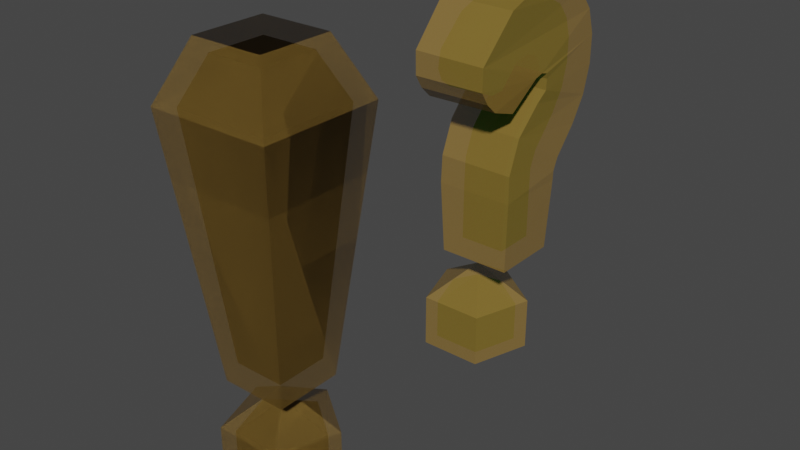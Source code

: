 # Source: quest_marker.blend  (saved by Blender 3.6.13; exported with 4.5.12 LTS)
import bpy
from mathutils import Matrix  # noqa: F401  (used for matrix-valued properties, if any)

bpy.ops.wm.read_factory_settings(use_empty=True)
scene = bpy.context.scene
scene.name = 'Scene'

# ---- collections
col_collection = bpy.data.collections.new('Collection'); scene.collection.children.link(col_collection)

# ---- materials (node trees are filled in below, after node groups)
mat_easycolor = bpy.data.materials.new('EasyColor')
mat_easycolor.use_transparent_shadow = False
mat_material_001 = bpy.data.materials.new('Material.001')
mat_material_001.surface_render_method = 'BLENDED'
mat_material_001.blend_method = 'BLEND'
mat_material_001.use_transparent_shadow = False
mat_material_002 = bpy.data.materials.new('Material.002')
mat_material_002.surface_render_method = 'BLENDED'
mat_material_002.blend_method = 'BLEND'
mat_material_002.use_transparent_shadow = False
mat_normalcolor = bpy.data.materials.new('NormalColor')
mat_normalcolor.alpha_threshold = 0.0
mat_normalcolor.use_transparent_shadow = False
mat_normalcolor.line_color = (0.0, 0.0, 0.0, 1.0)
mat_material_005 = bpy.data.materials.new('Material.005')
mat_material_005.surface_render_method = 'BLENDED'
mat_material_005.blend_method = 'BLEND'
mat_material_005.use_transparent_shadow = False
mat_hardcolor = bpy.data.materials.new('HardColor')
mat_hardcolor.use_transparent_shadow = False
mat_material_006 = bpy.data.materials.new('Material.006')
mat_material_006.surface_render_method = 'BLENDED'
mat_material_006.blend_method = 'BLEND'
mat_material_006.use_transparent_shadow = False
mat_impossiblecolor = bpy.data.materials.new('ImpossibleColor')
mat_impossiblecolor.use_transparent_shadow = False
mat_material_007 = bpy.data.materials.new('Material.007')
mat_material_007.surface_render_method = 'BLENDED'
mat_material_007.blend_method = 'BLEND'
mat_material_007.use_transparent_shadow = False

# ---- material node trees
mat_easycolor.use_nodes = True; mat_easycolor.node_tree.nodes.clear()
_N = mat_easycolor.node_tree.nodes; _L = mat_easycolor.node_tree.links
n0 = _N.new('ShaderNodeBsdfPrincipled'); n0.name = 'Principled BSDF'; n0.location = (10, 300)
n0.distribution = 'GGX'
n0.subsurface_method = 'RANDOM_WALK_SKIN'
n0.inputs[0].default_value = (0.02005, 0.8, 0.0, 1.0)
n0.inputs[2].default_value = 0.4
n0.inputs[3].default_value = 1.45
n0.inputs[27].default_value = (0.0, 0.0, 0.0, 1.0)
n0.inputs[28].default_value = 1.0
n1 = _N.new('ShaderNodeOutputMaterial'); n1.name = 'Material Output'; n1.location = (300, 300)
_L.new(n0.outputs[0], n1.inputs[0])
n1.is_active_output = True
mat_material_001.use_nodes = True; mat_material_001.node_tree.nodes.clear()
_N = mat_material_001.node_tree.nodes; _L = mat_material_001.node_tree.links
n0 = _N.new('ShaderNodeBsdfPrincipled'); n0.name = 'Principled BSDF'; n0.location = (10, 300)
n0.distribution = 'GGX'
n0.subsurface_method = 'RANDOM_WALK_SKIN'
n0.inputs[0].default_value = (0.4072, 0.2462, 0.05127, 1.0)
n0.inputs[3].default_value = 1.45
n0.inputs[4].default_value = 0.5
n0.inputs[27].default_value = (0.0, 0.0, 0.0, 1.0)
n0.inputs[28].default_value = 1.0
n1 = _N.new('ShaderNodeOutputMaterial'); n1.name = 'Material Output'; n1.location = (300, 300)
_L.new(n0.outputs[0], n1.inputs[0])
n1.is_active_output = True
mat_material_002.use_nodes = True; mat_material_002.node_tree.nodes.clear()
_N = mat_material_002.node_tree.nodes; _L = mat_material_002.node_tree.links
n0 = _N.new('ShaderNodeBsdfPrincipled'); n0.name = 'Principled BSDF'; n0.location = (10, 300)
n0.distribution = 'GGX'
n0.subsurface_method = 'RANDOM_WALK_SKIN'
n0.inputs[0].default_value = (0.4072, 0.2462, 0.05127, 1.0)
n0.inputs[3].default_value = 1.45
n0.inputs[4].default_value = 0.5
n0.inputs[27].default_value = (0.0, 0.0, 0.0, 1.0)
n0.inputs[28].default_value = 1.0
n1 = _N.new('ShaderNodeOutputMaterial'); n1.name = 'Material Output'; n1.location = (300, 300)
_L.new(n0.outputs[0], n1.inputs[0])
n1.is_active_output = True
mat_normalcolor.use_nodes = True; mat_normalcolor.node_tree.nodes.clear()
_N = mat_normalcolor.node_tree.nodes; _L = mat_normalcolor.node_tree.links
n0 = _N.new('ShaderNodeOutputMaterial'); n0.name = 'Material Output'; n0.location = (300, 300)
n1 = _N.new('ShaderNodeBsdfPrincipled'); n1.name = 'Principled BSDF'; n1.location = (10, 300)
n1.distribution = 'GGX'
n1.subsurface_method = 'RANDOM_WALK_SKIN'
n1.inputs[0].default_value = (1.0, 1.0, 0.04667, 1.0)
n1.inputs[2].default_value = 0.4
n1.inputs[3].default_value = 1.45
n1.inputs[27].default_value = (0.0, 0.0, 0.0, 1.0)
n1.inputs[28].default_value = 1.0
_L.new(n1.outputs[0], n0.inputs[0])
n0.is_active_output = True
mat_material_005.use_nodes = True; mat_material_005.node_tree.nodes.clear()
_N = mat_material_005.node_tree.nodes; _L = mat_material_005.node_tree.links
n0 = _N.new('ShaderNodeBsdfPrincipled'); n0.name = 'Principled BSDF'; n0.location = (10, 300)
n0.distribution = 'GGX'
n0.subsurface_method = 'RANDOM_WALK_SKIN'
n0.inputs[0].default_value = (0.4072, 0.2462, 0.05127, 1.0)
n0.inputs[3].default_value = 1.45
n0.inputs[4].default_value = 0.5
n0.inputs[27].default_value = (0.0, 0.0, 0.0, 1.0)
n0.inputs[28].default_value = 1.0
n1 = _N.new('ShaderNodeOutputMaterial'); n1.name = 'Material Output'; n1.location = (300, 300)
_L.new(n0.outputs[0], n1.inputs[0])
n1.is_active_output = True
mat_hardcolor.use_nodes = True; mat_hardcolor.node_tree.nodes.clear()
_N = mat_hardcolor.node_tree.nodes; _L = mat_hardcolor.node_tree.links
n0 = _N.new('ShaderNodeBsdfPrincipled'); n0.name = 'Principled BSDF'; n0.location = (10, 300)
n0.distribution = 'GGX'
n0.subsurface_method = 'RANDOM_WALK_SKIN'
n0.inputs[0].default_value = (1.0, 0.0, 0.015, 1.0)
n0.inputs[2].default_value = 0.4
n0.inputs[3].default_value = 1.45
n0.inputs[27].default_value = (0.0, 0.0, 0.0, 1.0)
n0.inputs[28].default_value = 1.0
n1 = _N.new('ShaderNodeOutputMaterial'); n1.name = 'Material Output'; n1.location = (300, 300)
_L.new(n0.outputs[0], n1.inputs[0])
n1.is_active_output = True
mat_material_006.use_nodes = True; mat_material_006.node_tree.nodes.clear()
_N = mat_material_006.node_tree.nodes; _L = mat_material_006.node_tree.links
n0 = _N.new('ShaderNodeBsdfPrincipled'); n0.name = 'Principled BSDF'; n0.location = (10, 300)
n0.distribution = 'GGX'
n0.subsurface_method = 'RANDOM_WALK_SKIN'
n0.inputs[0].default_value = (0.4072, 0.2462, 0.05127, 1.0)
n0.inputs[3].default_value = 1.45
n0.inputs[4].default_value = 0.5
n0.inputs[27].default_value = (0.0, 0.0, 0.0, 1.0)
n0.inputs[28].default_value = 1.0
n1 = _N.new('ShaderNodeOutputMaterial'); n1.name = 'Material Output'; n1.location = (300, 300)
_L.new(n0.outputs[0], n1.inputs[0])
n1.is_active_output = True
mat_impossiblecolor.use_nodes = True; mat_impossiblecolor.node_tree.nodes.clear()
_N = mat_impossiblecolor.node_tree.nodes; _L = mat_impossiblecolor.node_tree.links
n0 = _N.new('ShaderNodeBsdfPrincipled'); n0.name = 'Principled BSDF'; n0.location = (10, 300)
n0.distribution = 'GGX'
n0.subsurface_method = 'RANDOM_WALK_SKIN'
n0.inputs[0].default_value = (0.0, 0.0, 0.0, 1.0)
n0.inputs[2].default_value = 0.4
n0.inputs[3].default_value = 1.45
n0.inputs[27].default_value = (0.0, 0.0, 0.0, 1.0)
n0.inputs[28].default_value = 1.0
n1 = _N.new('ShaderNodeOutputMaterial'); n1.name = 'Material Output'; n1.location = (300, 300)
_L.new(n0.outputs[0], n1.inputs[0])
n1.is_active_output = True
mat_material_007.use_nodes = True; mat_material_007.node_tree.nodes.clear()
_N = mat_material_007.node_tree.nodes; _L = mat_material_007.node_tree.links
n0 = _N.new('ShaderNodeBsdfPrincipled'); n0.name = 'Principled BSDF'; n0.location = (10, 300)
n0.distribution = 'GGX'
n0.subsurface_method = 'RANDOM_WALK_SKIN'
n0.inputs[0].default_value = (0.4072, 0.2462, 0.05127, 1.0)
n0.inputs[3].default_value = 1.45
n0.inputs[4].default_value = 0.5
n0.inputs[27].default_value = (0.0, 0.0, 0.0, 1.0)
n0.inputs[28].default_value = 1.0
n1 = _N.new('ShaderNodeOutputMaterial'); n1.name = 'Material Output'; n1.location = (300, 300)
_L.new(n0.outputs[0], n1.inputs[0])
n1.is_active_output = True

# ---- world
world_world = bpy.data.worlds.new('World'); scene.world = world_world
world_world.use_nodes = True; world_world.node_tree.nodes.clear()
_N = world_world.node_tree.nodes; _L = world_world.node_tree.links
n0 = _N.new('ShaderNodeOutputWorld'); n0.name = 'World Output'; n0.location = (300, 300)
n1 = _N.new('ShaderNodeBackground'); n1.name = 'Background'; n1.location = (10, 300)
n1.inputs[0].default_value = (0.05088, 0.05088, 0.05088, 1.0)
_L.new(n1.outputs[0], n0.inputs[0])
n0.is_active_output = True
world_world.color = (0.05088, 0.05088, 0.05088)
world_world.use_sun_shadow = False
world_world.sun_shadow_jitter_overblur = 0.0

# ---- meshes
me_quest_easy = bpy.data.meshes.new('quest_easy')
me_quest_easy.from_pydata([(4.902e-07, 1.703e-07, -1.0), (-0.001112, 0.8944, -0.4472), (0.8503, 0.2774, -0.4472), (0.5266, -0.723, -0.4472), (-0.5248, -0.7242, -0.4472), (-0.851, 0.2753, -0.4472), (0.8506, 0.2764, 0.4472), (0.5257, -0.7236, 0.4472), (-0.5257, -0.7236, 0.4472), (-0.8506, 0.2764, 0.4472), (-5.96e-08, 0.8944, 0.4472), (4.967e-09, 4.967e-09, 1.0), (-0.5375, -0.5375, 1.849), (-0.5375, 0.5375, 1.849), (0.5375, -0.5375, 1.849), (0.5375, 0.5375, 1.849), (-0.5861, -0.5861, 7.623), (-0.9902, -0.9902, 6.731), (-0.5861, 0.5861, 7.623), (-0.9902, 0.9902, 6.731), (0.5861, -0.5861, 7.623), (0.9902, -0.9902, 6.731), (0.5861, 0.5861, 7.623), (0.9902, 0.9902, 6.731), (6.375e-07, 2.239e-07, -1.298), (-0.001443, 1.161, -0.5804), (1.103, 0.3601, -0.5804), (0.6834, -0.9382, -0.5804), (-0.6811, -0.9399, -0.5804), (-1.104, 0.3573, -0.5804), (1.104, 0.3587, 0.5804), (0.6822, -0.939, 0.5804), (-0.6822, -0.939, 0.5804), (-1.104, 0.3587, 0.5804), (-7.6e-08, 1.161, 0.5804), (7.802e-09, 9.28e-09, 1.298), (-0.6921, -0.6921, 1.483), (-0.6921, 0.6921, 1.483), (0.6921, -0.6921, 1.483), (0.6921, 0.6921, 1.483), (-0.7546, -0.7546, 7.908), (-1.275, -1.275, 6.76), (-0.7546, 0.7546, 7.908), (-1.275, 1.275, 6.76), (0.7546, -0.7546, 7.908), (1.275, -1.275, 6.76), (0.7546, 0.7546, 7.908), (1.275, 1.275, 6.76)], [], [(0, 1, 2), (1, 0, 5), (0, 2, 3), (0, 3, 4), (0, 4, 5), (1, 5, 10), (2, 1, 6), (3, 2, 7), (4, 3, 8), (5, 4, 9), (1, 10, 6), (2, 6, 7), (3, 7, 8), (4, 8, 9), (5, 9, 10), (6, 10, 11), (7, 6, 11), (8, 7, 11), (9, 8, 11), (10, 9, 11), (22, 18, 16, 20), (15, 23, 21, 14), (12, 17, 19, 13), (13, 15, 14, 12), (13, 19, 23, 15), (16, 18, 19, 17), (18, 22, 23, 19), (22, 20, 21, 23), (20, 16, 17, 21), (14, 21, 17, 12), (24, 26, 25), (25, 29, 24), (24, 27, 26), (24, 28, 27), (24, 29, 28), (25, 34, 29), (26, 30, 25), (27, 31, 26), (28, 32, 27), (29, 33, 28), (25, 30, 34), (26, 31, 30), (27, 32, 31), (28, 33, 32), (29, 34, 33), (30, 35, 34), (31, 35, 30), (32, 35, 31), (33, 35, 32), (34, 35, 33), (46, 44, 40, 42), (39, 38, 45, 47), (36, 37, 43, 41), (37, 36, 38, 39), (37, 39, 47, 43), (40, 41, 43, 42), (42, 43, 47, 46), (46, 47, 45, 44), (44, 45, 41, 40), (38, 36, 41, 45)])
me_quest_easy.polygons.foreach_set('material_index', [0, 0, 0, 0, 0, 0, 0, 0, 0, 0, 0, 0, 0, 0, 0, 0, 0, 0, 0, 0, 0, 0, 0, 0, 0, 0, 0, 0, 0, 0, 1, 1, 1, 1, 1, 1, 1, 1, 1, 1, 1, 1, 1, 1, 1, 1, 1, 1, 1, 1, 1, 1, 1, 1, 1, 1, 1, 1, 1, 1])
_uv = me_quest_easy.uv_layers.new(name='UVMap')
_uv.uv.foreach_set('vector', [0.1818, 0.0, 0.2727, 0.1575, 0.09091, 0.1575, 0.2727, 0.1575, 0.3636, 0.0, 0.4545, 0.1575, 0.9091, 0.0, 1.0, 0.1575, 0.8182, 0.1575, 0.7273, 0.0, 0.8182, 0.1575, 0.6364, 0.1575, 0.5455, 0.0, 0.6364, 0.1575, 0.4545, 0.1575, 0.2727, 0.1575, 0.4545, 0.1575, 0.3636, 0.3149, 0.09091, 0.1575, 0.2727, 0.1575, 0.1818, 0.3149, 0.8182, 0.1575, 1.0, 0.1575, 0.9091, 0.3149, 0.6364, 0.1575, 0.8182, 0.1575, 0.7273, 0.3149, 0.4545, 0.1575, 0.6364, 0.1575, 0.5455, 0.3149, 0.2727, 0.1575, 0.3636, 0.3149, 0.1818, 0.3149, 0.09091, 0.1575, 0.1818, 0.3149, 0.0, 0.3149, 0.8182, 0.1575, 0.9091, 0.3149, 0.7273, 0.3149, 0.6364, 0.1575, 0.7273, 0.3149, 0.5455, 0.3149, 0.4545, 0.1575, 0.5455, 0.3149, 0.3636, 0.3149, 0.1818, 0.3149, 0.3636, 0.3149, 0.2727, 0.4724, 0.0, 0.3149, 0.1818, 0.3149, 0.09091, 0.4724, 0.7273, 0.3149, 0.9091, 0.3149, 0.8182, 0.4724, 0.5455, 0.3149, 0.7273, 0.3149, 0.6364, 0.4724, 0.3636, 0.3149, 0.5455, 0.3149, 0.4545, 0.4724, 0.6813, 0.5563, 0.8187, 0.5563, 0.8187, 0.6937, 0.6813, 0.6937, 0.375, 0.5, 0.5767, 0.5, 0.5767, 0.75, 0.375, 0.75, 0.375, 0.0, 0.5767, 0.0, 0.5767, 0.25, 0.375, 0.25, 0.125, 0.5, 0.375, 0.5, 0.375, 0.75, 0.125, 0.75, 0.375, 0.25, 0.5767, 0.25, 0.5767, 0.5, 0.375, 0.5, 0.8187, 0.6937, 0.8187, 0.5563, 0.8993, 0.5089, 0.8993, 0.7411, 0.8187, 0.5563, 0.6813, 0.5563, 0.6339, 0.4757, 0.8661, 0.4757, 0.6813, 0.5563, 0.6813, 0.6937, 0.5767, 0.75, 0.5767, 0.5, 0.6813, 0.6937, 0.8187, 0.6937, 0.8661, 0.7743, 0.6339, 0.7743, 0.375, 0.75, 0.5767, 0.75, 0.5767, 1.0, 0.375, 1.0, 0.1818, 0.0, 0.09091, 0.1575, 0.2727, 0.1575, 0.2727, 0.1575, 0.4545, 0.1575, 0.3636, 0.0, 0.9091, 0.0, 0.8182, 0.1575, 1.0, 0.1575, 0.7273, 0.0, 0.6364, 0.1575, 0.8182, 0.1575, 0.5455, 0.0, 0.4545, 0.1575, 0.6364, 0.1575, 0.2727, 0.1575, 0.3636, 0.3149, 0.4545, 0.1575, 0.09091, 0.1575, 0.1818, 0.3149, 0.2727, 0.1575, 0.8182, 0.1575, 0.9091, 0.3149, 1.0, 0.1575, 0.6364, 0.1575, 0.7273, 0.3149, 0.8182, 0.1575, 0.4545, 0.1575, 0.5455, 0.3149, 0.6364, 0.1575, 0.2727, 0.1575, 0.1818, 0.3149, 0.3636, 0.3149, 0.09091, 0.1575, 0.0, 0.3149, 0.1818, 0.3149, 0.8182, 0.1575, 0.7273, 0.3149, 0.9091, 0.3149, 0.6364, 0.1575, 0.5455, 0.3149, 0.7273, 0.3149, 0.4545, 0.1575, 0.3636, 0.3149, 0.5455, 0.3149, 0.1818, 0.3149, 0.2727, 0.4724, 0.3636, 0.3149, 0.0, 0.3149, 0.09091, 0.4724, 0.1818, 0.3149, 0.7273, 0.3149, 0.8182, 0.4724, 0.9091, 0.3149, 0.5455, 0.3149, 0.6364, 0.4724, 0.7273, 0.3149, 0.3636, 0.3149, 0.4545, 0.4724, 0.5455, 0.3149, 0.6813, 0.5563, 0.6813, 0.6937, 0.8187, 0.6937, 0.8187, 0.5563, 0.375, 0.5, 0.375, 0.75, 0.5767, 0.75, 0.5767, 0.5, 0.375, 0.0, 0.375, 0.25, 0.5767, 0.25, 0.5767, 0.0, 0.125, 0.5, 0.125, 0.75, 0.375, 0.75, 0.375, 0.5, 0.375, 0.25, 0.375, 0.5, 0.5767, 0.5, 0.5767, 0.25, 0.8187, 0.6937, 0.8993, 0.7411, 0.8993, 0.5089, 0.8187, 0.5563, 0.8187, 0.5563, 0.8661, 0.4757, 0.6339, 0.4757, 0.6813, 0.5563, 0.6813, 0.5563, 0.5767, 0.5, 0.5767, 0.75, 0.6813, 0.6937, 0.6813, 0.6937, 0.6339, 0.7743, 0.8661, 0.7743, 0.8187, 0.6937, 0.375, 0.75, 0.375, 1.0, 0.5767, 1.0, 0.5767, 0.75])
me_quest_easy.materials.append(mat_easycolor)
me_quest_easy.materials.append(mat_material_001)
me_quest_easy.use_remesh_fix_poles = True
me_quest_easy.use_remesh_preserve_attributes = False
me_quest_easy.update()
me_text = bpy.data.meshes.new('Text')
me_text.from_pydata([(0.05196, 0.6817, -1.911e-08), (0.101, 0.6556, -1.894e-08), (0.1261, 0.6239, -1.87e-08), (0.1386, 0.5825, -1.829e-08), (0.1379, 0.5326, -1.769e-08), (0.1242, 0.4834, -1.698e-08), (0.09576, 0.439, -1.621e-08), (0.04475, 0.3827, -1.534e-08), (0.03077, 0.3487, -1.508e-08), (0.03018, 0.3232, -1.501e-08), (-0.05482, 0.3232, -1.501e-08), (-0.05287, 0.3742, -1.525e-08), (-0.03089, 0.43, -1.586e-08), (0.02941, 0.4938, -1.666e-08), (0.04156, 0.5209, -1.704e-08), (0.04169, 0.5503, -1.745e-08), (0.02739, 0.5757, -1.78e-08), (-0.009892, 0.5874, -1.802e-08), (-0.04923, 0.5689, -1.771e-08), (-0.07859, 0.5333, -1.723e-08), (-0.1371, 0.6092, -1.846e-08), (-0.07813, 0.6651, -1.895e-08), (-0.02196, 0.6853, -1.916e-08), (-0.05482, 0.2021, 0.09328), (0.03018, 0.2021, 0.09328), (-0.05482, 0.2021, -1.501e-08), (0.03018, 0.2021, -1.501e-08), (0.05006, 0.6822, 0.09328), (0.09967, 0.6567, 0.09328), (0.1253, 0.6254, 0.09328), (0.1384, 0.5842, 0.09328), (0.1382, 0.5344, 0.09328), (0.1251, 0.4851, 0.09328), (0.09717, 0.4407, 0.09328), (0.04546, 0.3836, 0.09328), (0.03092, 0.3496, 0.09328), (0.03018, 0.3232, 0.09328), (-0.05482, 0.3232, 0.09328), (-0.05311, 0.3729, 0.09328), (-0.03137, 0.4293, 0.09328), (0.01565, 0.4797, 0.09328), (0.03973, 0.511, 0.09328), (0.04189, 0.5493, 0.09328), (0.0282, 0.575, 0.09328), (-0.002011, 0.5864, 0.09328), (-0.03541, 0.5784, 0.09328), (-0.07749, 0.537, 0.09328), (-0.1378, 0.6082, 0.09328), (-0.08001, 0.6639, 0.09328), (-0.02418, 0.6849, 0.09328), (-0.1101, 0.5336, -1.762e-08), (-0.1434, 0.5758, -1.833e-08), (-0.1323, 0.5502, -1.802e-08), (-0.1438, 0.577, 0.09328), (-0.1094, 0.5363, 0.09328), (-0.1322, 0.552, 0.09328), (1.595e-08, -0.09367, 5.001e-08), (0.08378, -0.04189, -0.0001042), (0.02599, -0.04189, 0.07965), (-0.06772, -0.04189, 0.04933), (-0.06784, -0.04189, -0.04916), (0.02579, -0.04189, -0.07971), (0.02589, 0.04189, 0.07968), (-0.06778, 0.04189, 0.04924), (-0.06778, 0.04189, -0.04924), (0.02589, 0.04189, -0.07968), (0.08378, 0.04189, -3.752e-09), (4.653e-10, 0.09367, -3.629e-09), (2.097e-08, -0.1216, 6.503e-08), (0.1087, -0.05436, -0.0001352), (0.03373, -0.05436, 0.1034), (-0.08788, -0.05436, 0.06401), (-0.08804, -0.05436, -0.0638), (0.03347, -0.05436, -0.1034), (0.0336, 0.05436, 0.1034), (-0.08796, 0.05436, 0.0639), (-0.08796, 0.05436, -0.0639), (0.0336, 0.05436, -0.1034), (0.1087, 0.05436, -4.742e-09), (8.693e-10, 0.1216, -4.583e-09), (0.06092, 0.7146, -0.03004), (-0.02708, 0.7189, -0.03024), (-0.09604, 0.694, -0.03017), (0.1226, 0.6818, -0.03016), (-0.174, 0.6118, -0.02643), (0.156, 0.6397, -0.03034), (-0.079, 0.4955, -0.0253), (-0.03083, 0.5454, -0.03432), (-0.008467, 0.56, -0.03619), (0.1718, 0.5873, -0.03064), (0.009813, 0.5547, -0.03628), (0.01356, 0.5436, -0.03505), (0.171, 0.5279, -0.03087), (0.01236, 0.5273, -0.03424), (0.004296, 0.5109, -0.03381), (0.1549, 0.4698, -0.03068), (-0.05951, 0.4481, -0.03031), (0.1219, 0.419, -0.03131), (0.07024, 0.3665, -0.03398), (-0.08585, 0.3811, -0.03051), (0.06013, 0.3424, -0.03412), (-0.08714, 0.3238, -0.03195), (0.06219, 0.3228, -0.03226), (0.05881, 0.7151, 0.1233), (-0.02951, 0.7185, 0.1235), (-0.09809, 0.6927, 0.1235), (0.1212, 0.683, 0.1235), (-0.1746, 0.6104, 0.1197), (0.1551, 0.6414, 0.1236), (-0.07888, 0.4998, 0.1194), (-0.02122, 0.5527, 0.128), (-0.003804, 0.5577, 0.1285), (0.1716, 0.5891, 0.1239), (0.01048, 0.5541, 0.1295), (0.01377, 0.5426, 0.1284), (0.1712, 0.5299, 0.1242), (0.01276, 0.5206, 0.1286), (0.1558, 0.4716, 0.1239), (-0.008454, 0.5004, 0.1257), (-0.06004, 0.4473, 0.1236), (0.1234, 0.4208, 0.1246), (0.07096, 0.3673, 0.1272), (-0.08609, 0.3796, 0.1238), (0.06023, 0.3433, 0.1274), (-0.08714, 0.3238, 0.1252), (0.06217, 0.3228, 0.1256), (0.05642, 0.1759, -0.02624), (-0.08106, 0.1759, -0.02624), (0.05642, 0.1759, 0.1195), (-0.08106, 0.1759, 0.1195), (-0.1736, 0.5646, -0.02611), (-0.1342, 0.5155, -0.02564), (-0.1571, 0.5375, -0.02587), (-0.1339, 0.5179, 0.1195), (-0.1745, 0.5659, 0.1196), (-0.1574, 0.5392, 0.1196)], [], [(21, 22, 0), (21, 0, 1), (20, 21, 1), (20, 1, 2), (54, 50, 19, 46), (18, 20, 17), (17, 20, 2), (17, 2, 3), (16, 17, 3), (15, 16, 3), (15, 3, 4), (14, 15, 4), (13, 14, 4), (13, 4, 5), (12, 13, 5), (12, 5, 6), (12, 6, 7), (11, 12, 7), (11, 7, 8), (10, 11, 8), (10, 8, 9), (48, 27, 49), (48, 28, 27), (47, 28, 48), (47, 29, 28), (45, 44, 47), (44, 29, 47), (44, 30, 29), (43, 30, 44), (42, 30, 43), (42, 31, 30), (41, 31, 42), (41, 32, 31), (40, 32, 41), (39, 32, 40), (39, 33, 32), (39, 34, 33), (38, 34, 39), (38, 35, 34), (37, 35, 38), (37, 36, 35), (27, 0, 22, 49), (36, 37, 23, 24), (9, 36, 24, 26), (10, 9, 26, 25), (23, 25, 26, 24), (18, 46, 19), (17, 45, 18), (13, 41, 14), (31, 4, 3, 30), (40, 13, 12, 39), (42, 15, 14, 41), (35, 8, 7, 34), (18, 45, 46), (33, 6, 5, 32), (49, 22, 21, 48), (38, 11, 10, 37), (17, 44, 45), (37, 10, 25, 23), (36, 9, 8, 35), (28, 1, 0, 27), (30, 3, 2, 29), (32, 5, 4, 31), (44, 17, 16, 43), (13, 40, 41), (34, 7, 6, 33), (48, 21, 20, 47), (39, 12, 11, 38), (29, 2, 1, 28), (43, 16, 15, 42), (46, 45, 47, 53, 55, 54), (19, 50, 52, 51, 20, 18), (50, 54, 55, 52), (52, 55, 53, 51), (47, 20, 51, 53), (56, 57, 58), (57, 56, 61), (56, 58, 59), (56, 59, 60), (56, 60, 61), (57, 61, 66), (58, 57, 62), (59, 58, 63), (60, 59, 64), (61, 60, 65), (57, 66, 62), (58, 62, 63), (59, 63, 64), (60, 64, 65), (61, 65, 66), (62, 66, 67), (63, 62, 67), (64, 63, 67), (65, 64, 67), (66, 65, 67), (68, 70, 69), (69, 73, 68), (68, 71, 70), (68, 72, 71), (68, 73, 72), (69, 78, 73), (70, 74, 69), (71, 75, 70), (72, 76, 71), (73, 77, 72), (69, 74, 78), (70, 75, 74), (71, 76, 75), (72, 77, 76), (73, 78, 77), (74, 79, 78), (75, 79, 74), (76, 79, 75), (77, 79, 76), (78, 79, 77), (82, 80, 81), (82, 83, 80), (84, 83, 82), (84, 85, 83), (133, 109, 86, 131), (87, 88, 84), (88, 85, 84), (88, 89, 85), (90, 89, 88), (91, 89, 90), (91, 92, 89), (93, 92, 91), (94, 92, 93), (94, 95, 92), (96, 95, 94), (96, 97, 95), (96, 98, 97), (99, 98, 96), (99, 100, 98), (101, 100, 99), (101, 102, 100), (105, 104, 103), (105, 103, 106), (107, 105, 106), (107, 106, 108), (110, 107, 111), (111, 107, 108), (111, 108, 112), (113, 111, 112), (114, 113, 112), (114, 112, 115), (116, 114, 115), (116, 115, 117), (118, 116, 117), (119, 118, 117), (119, 117, 120), (119, 120, 121), (122, 119, 121), (122, 121, 123), (124, 122, 123), (124, 123, 125), (103, 104, 81, 80), (125, 128, 129, 124), (102, 126, 128, 125), (101, 127, 126, 102), (129, 128, 126, 127), (87, 86, 109), (88, 87, 110), (94, 93, 116), (115, 112, 89, 92), (118, 119, 96, 94), (114, 116, 93, 91), (123, 121, 98, 100), (87, 109, 110), (120, 117, 95, 97), (104, 105, 82, 81), (122, 124, 101, 99), (88, 110, 111), (124, 129, 127, 101), (125, 123, 100, 102), (106, 103, 80, 83), (112, 108, 85, 89), (117, 115, 92, 95), (111, 113, 90, 88), (94, 116, 118), (121, 120, 97, 98), (105, 107, 84, 82), (119, 122, 99, 96), (108, 106, 83, 85), (113, 114, 91, 90), (109, 133, 135, 134, 107, 110), (86, 87, 84, 130, 132, 131), (133, 131, 132, 135), (135, 132, 130, 134), (107, 134, 130, 84)])
me_text.polygons.foreach_set('use_smooth', [0, 0, 0, 0, 1, 0, 0, 0, 0, 0, 0, 0, 0, 0, 0, 0, 0, 0, 0, 0, 0, 0, 0, 0, 0, 0, 0, 0, 0, 0, 0, 0, 0, 0, 0, 0, 0, 0, 0, 0, 0, 1, 0, 1, 0, 1, 1, 1, 1, 1, 1, 1, 1, 1, 1, 1, 1, 1, 1, 1, 1, 1, 1, 1, 1, 1, 1, 1, 1, 1, 0, 0, 1, 1, 1, 0, 0, 0, 0, 0, 0, 0, 0, 0, 0, 0, 0, 0, 0, 0, 0, 0, 0, 0, 0, 0, 0, 0, 0, 0, 0, 0, 0, 0, 0, 0, 0, 0, 0, 0, 0, 0, 0, 0, 0, 0, 0, 0, 0, 0, 0, 0, 0, 0, 0, 0, 0, 0, 0, 0, 0, 0, 0, 0, 0, 0, 0, 0, 0, 0, 0, 0, 0, 0, 0, 0, 0, 0, 0, 0, 0, 0, 0, 0, 0, 0, 0, 0, 0, 0, 0, 0, 0, 0, 0, 0, 0, 0, 0, 0, 0, 0, 0, 0, 0, 0, 0, 0, 0, 0, 0, 0, 0, 0, 0, 0, 0, 0, 0, 0])
me_text.polygons.foreach_set('material_index', [0, 0, 0, 0, 0, 0, 0, 0, 0, 0, 0, 0, 0, 0, 0, 0, 0, 0, 0, 0, 0, 0, 0, 0, 0, 0, 0, 0, 0, 0, 0, 0, 0, 0, 0, 0, 0, 0, 0, 0, 0, 0, 0, 0, 0, 0, 0, 0, 0, 0, 0, 0, 0, 0, 0, 0, 0, 0, 0, 0, 0, 0, 0, 0, 0, 0, 0, 0, 0, 0, 0, 0, 0, 0, 0, 0, 0, 0, 0, 0, 0, 0, 0, 0, 0, 0, 0, 0, 0, 0, 0, 0, 0, 0, 0, 1, 1, 1, 1, 1, 1, 1, 1, 1, 1, 1, 1, 1, 1, 1, 1, 1, 1, 1, 1, 1, 1, 1, 1, 1, 1, 1, 1, 1, 1, 1, 1, 1, 1, 1, 1, 1, 1, 1, 1, 1, 1, 1, 1, 1, 1, 1, 1, 1, 1, 1, 1, 1, 1, 1, 1, 1, 1, 1, 1, 1, 1, 1, 1, 1, 1, 1, 1, 1, 1, 1, 1, 1, 1, 1, 1, 1, 1, 1, 1, 1, 1, 1, 1, 1, 1, 1, 1, 1, 1, 1, 1, 1, 1, 1])
_uv = me_text.uv_layers.new(name='UVMap')
_uv.uv.foreach_set('vector', [0.9659, 0.0, 0.9008, 0.0, 0.3156, 0.0, 0.9659, 0.0, 0.3156, 0.0, 0.3451, 0.0, 0.9305, 0.0, 0.9659, 0.0, 0.3451, 0.0, 0.9305, 0.0, 0.3451, 0.0, 0.3688, 0.0, 0.9257, 0.0, 0.9274, 0.0, 0.9266, 0.0, 0.9245, 0.0, 0.895, 0.0, 0.9305, 0.0, 0.8581, 0.0, 0.8581, 0.0, 0.9305, 0.0, 0.3688, 0.0, 0.8581, 0.0, 0.3688, 0.0, 0.3932, 0.0, 0.8194, 0.0, 0.8581, 0.0, 0.3932, 0.0, 0.7916, 0.0, 0.8194, 0.0, 0.3932, 0.0, 0.7916, 0.0, 0.3932, 0.0, 0.4188, 0.0, 0.7662, 0.0, 0.7916, 0.0, 0.4188, 0.0, 0.7372, 0.0, 0.7662, 0.0, 0.4188, 0.0, 0.7372, 0.0, 0.4188, 0.0, 0.4481, 0.0, 0.657, 0.0, 0.7372, 0.0, 0.4481, 0.0, 0.657, 0.0, 0.4481, 0.0, 0.4833, 0.0, 0.657, 0.0, 0.4833, 0.0, 0.5437, 0.0, 0.6173, 0.0, 0.657, 0.0, 0.5437, 0.0, 0.6173, 0.0, 0.5437, 0.0, 0.5759, 0.0, 0.5933, 0.0, 0.6173, 0.0, 0.5759, 0.0, 0.5933, 0.0, 0.5759, 0.0, 0.5902, 0.0, 0.9649, 0.0, 0.3146, 0.0, 0.9364, 0.0, 0.9649, 0.0, 0.3441, 0.0, 0.3146, 0.0, 0.93, 0.0, 0.3441, 0.0, 0.9649, 0.0, 0.93, 0.0, 0.3678, 0.0, 0.3441, 0.0, 0.8817, 0.0, 0.8508, 0.0, 0.93, 0.0, 0.8508, 0.0, 0.3678, 0.0, 0.93, 0.0, 0.8508, 0.0, 0.3923, 0.0, 0.3678, 0.0, 0.8184, 0.0, 0.3923, 0.0, 0.8508, 0.0, 0.7907, 0.0, 0.3923, 0.0, 0.8184, 0.0, 0.7907, 0.0, 0.4178, 0.0, 0.3923, 0.0, 0.757, 0.0, 0.4178, 0.0, 0.7907, 0.0, 0.757, 0.0, 0.4469, 0.0, 0.4178, 0.0, 0.7165, 0.0, 0.4469, 0.0, 0.757, 0.0, 0.6564, 0.0, 0.4469, 0.0, 0.7165, 0.0, 0.6564, 0.0, 0.4817, 0.0, 0.4469, 0.0, 0.6564, 0.0, 0.5426, 0.0, 0.4817, 0.0, 0.6164, 0.0, 0.5426, 0.0, 0.6564, 0.0, 0.6164, 0.0, 0.5751, 0.0, 0.5426, 0.0, 0.5933, 0.0, 0.5751, 0.0, 0.6164, 0.0, 0.5933, 0.0, 0.5902, 0.0, 0.5751, 0.0, 0.3146, 0.0, 0.3156, 0.0, 0.9008, 0.0, 0.9364, 0.0, 0.5902, 0.0, 0.5933, 0.0, 0.5933, 0.0, 0.5902, 0.0, 0.5902, 0.0, 0.5902, 0.0, 0.5902, 0.0, 0.5902, 0.0, 0.5933, 0.0, 0.5902, 0.0, 0.5902, 0.0, 0.5933, 0.0, 0.5933, 0.0, 0.5933, 0.0, 0.5902, 0.0, 0.5902, 0.0, 0.895, 0.0, 0.9245, 0.0, 0.9266, 0.0, 0.8581, 0.0, 0.8817, 0.0, 0.895, 0.0, 0.7372, 0.0, 0.757, 0.0, 0.7662, 0.0, 0.4178, 0.0, 0.4188, 0.0, 0.3932, 0.0, 0.3923, 0.0, 0.7165, 0.0, 0.7372, 0.0, 0.657, 0.0, 0.6564, 0.0, 0.7907, 0.0, 0.7916, 0.0, 0.7662, 0.0, 0.757, 0.0, 0.5751, 0.0, 0.5759, 0.0, 0.5437, 0.0, 0.5426, 0.0, 0.895, 0.0, 0.8817, 0.0, 0.9245, 0.0, 0.4817, 0.0, 0.4833, 0.0, 0.4481, 0.0, 0.4469, 0.0, 0.9364, 0.0, 0.9008, 0.0, 0.9659, 0.0, 0.9649, 0.0, 0.6164, 0.0, 0.6173, 0.0, 0.5933, 0.0, 0.5933, 0.0, 0.8581, 0.0, 0.8508, 0.0, 0.8817, 0.0, 0.5933, 0.0, 0.5933, 0.0, 0.5933, 0.0, 0.5933, 0.0, 0.5902, 0.0, 0.5902, 0.0, 0.5759, 0.0, 0.5751, 0.0, 0.3441, 0.0, 0.3451, 0.0, 0.3156, 0.0, 0.3146, 0.0, 0.3923, 0.0, 0.3932, 0.0, 0.3688, 0.0, 0.3678, 0.0, 0.4469, 0.0, 0.4481, 0.0, 0.4188, 0.0, 0.4178, 0.0, 0.8508, 0.0, 0.8581, 0.0, 0.8194, 0.0, 0.8184, 0.0, 0.7372, 0.0, 0.7165, 0.0, 0.757, 0.0, 0.5426, 0.0, 0.5437, 0.0, 0.4833, 0.0, 0.4817, 0.0, 0.9649, 0.0, 0.9659, 0.0, 0.9305, 0.0, 0.93, 0.0, 0.6564, 0.0, 0.657, 0.0, 0.6173, 0.0, 0.6164, 0.0, 0.3678, 0.0, 0.3688, 0.0, 0.3451, 0.0, 0.3441, 0.0, 0.8184, 0.0, 0.8194, 0.0, 0.7916, 0.0, 0.7907, 0.0, 0.9245, 0.0, 0.8817, 0.0, 0.93, 0.0, 0.9288, 0.0, 0.9267, 0.0, 0.9257, 0.0, 0.9266, 0.0, 0.9274, 0.0, 0.928, 0.0, 0.9296, 0.0, 0.9305, 0.0, 0.895, 0.0, 0.9274, 0.0, 0.9257, 0.0, 0.9267, 0.0, 0.928, 0.0, 0.928, 0.0, 0.9267, 0.0, 0.9288, 0.0, 0.9296, 0.0, 0.93, 0.0, 0.9305, 0.0, 0.9296, 0.0, 0.9288, 0.0, 0.1818, 0.0, 0.2727, 0.1575, 0.09091, 0.1575, 0.2727, 0.1575, 0.3636, 0.0, 0.4545, 0.1575, 0.9091, 0.0, 1.0, 0.1575, 0.8182, 0.1575, 0.7273, 0.0, 0.8182, 0.1575, 0.6364, 0.1575, 0.5455, 0.0, 0.6364, 0.1575, 0.4545, 0.1575, 0.2727, 0.1575, 0.4545, 0.1575, 0.3636, 0.3149, 0.09091, 0.1575, 0.2727, 0.1575, 0.1818, 0.3149, 0.8182, 0.1575, 1.0, 0.1575, 0.9091, 0.3149, 0.6364, 0.1575, 0.8182, 0.1575, 0.7273, 0.3149, 0.4545, 0.1575, 0.6364, 0.1575, 0.5455, 0.3149, 0.2727, 0.1575, 0.3636, 0.3149, 0.1818, 0.3149, 0.09091, 0.1575, 0.1818, 0.3149, 0.0, 0.3149, 0.8182, 0.1575, 0.9091, 0.3149, 0.7273, 0.3149, 0.6364, 0.1575, 0.7273, 0.3149, 0.5455, 0.3149, 0.4545, 0.1575, 0.5455, 0.3149, 0.3636, 0.3149, 0.1818, 0.3149, 0.3636, 0.3149, 0.2727, 0.4724, 0.0, 0.3149, 0.1818, 0.3149, 0.09091, 0.4724, 0.7273, 0.3149, 0.9091, 0.3149, 0.8182, 0.4724, 0.5455, 0.3149, 0.7273, 0.3149, 0.6364, 0.4724, 0.3636, 0.3149, 0.5455, 0.3149, 0.4545, 0.4724, 0.1818, 0.0, 0.09091, 0.1575, 0.2727, 0.1575, 0.2727, 0.1575, 0.4545, 0.1575, 0.3636, 0.0, 0.9091, 0.0, 0.8182, 0.1575, 1.0, 0.1575, 0.7273, 0.0, 0.6364, 0.1575, 0.8182, 0.1575, 0.5455, 0.0, 0.4545, 0.1575, 0.6364, 0.1575, 0.2727, 0.1575, 0.3636, 0.3149, 0.4545, 0.1575, 0.09091, 0.1575, 0.1818, 0.3149, 0.2727, 0.1575, 0.8182, 0.1575, 0.9091, 0.3149, 1.0, 0.1575, 0.6364, 0.1575, 0.7273, 0.3149, 0.8182, 0.1575, 0.4545, 0.1575, 0.5455, 0.3149, 0.6364, 0.1575, 0.2727, 0.1575, 0.1818, 0.3149, 0.3636, 0.3149, 0.09091, 0.1575, 0.0, 0.3149, 0.1818, 0.3149, 0.8182, 0.1575, 0.7273, 0.3149, 0.9091, 0.3149, 0.6364, 0.1575, 0.5455, 0.3149, 0.7273, 0.3149, 0.4545, 0.1575, 0.3636, 0.3149, 0.5455, 0.3149, 0.1818, 0.3149, 0.2727, 0.4724, 0.3636, 0.3149, 0.0, 0.3149, 0.09091, 0.4724, 0.1818, 0.3149, 0.7273, 0.3149, 0.8182, 0.4724, 0.9091, 0.3149, 0.5455, 0.3149, 0.6364, 0.4724, 0.7273, 0.3149, 0.3636, 0.3149, 0.4545, 0.4724, 0.5455, 0.3149, 0.9659, 0.0, 0.3156, 0.0, 0.9008, 0.0, 0.9659, 0.0, 0.3451, 0.0, 0.3156, 0.0, 0.9305, 0.0, 0.3451, 0.0, 0.9659, 0.0, 0.9305, 0.0, 0.3688, 0.0, 0.3451, 0.0, 0.9261, 0.0, 0.9245, 0.0, 0.9266, 0.0, 0.9277, 0.0, 0.895, 0.0, 0.8581, 0.0, 0.9305, 0.0, 0.8581, 0.0, 0.3688, 0.0, 0.9305, 0.0, 0.8581, 0.0, 0.3932, 0.0, 0.3688, 0.0, 0.8194, 0.0, 0.3932, 0.0, 0.8581, 0.0, 0.7916, 0.0, 0.3932, 0.0, 0.8194, 0.0, 0.7916, 0.0, 0.4188, 0.0, 0.3932, 0.0, 0.7662, 0.0, 0.4188, 0.0, 0.7916, 0.0, 0.7372, 0.0, 0.4188, 0.0, 0.7662, 0.0, 0.7372, 0.0, 0.4481, 0.0, 0.4188, 0.0, 0.657, 0.0, 0.4481, 0.0, 0.7372, 0.0, 0.657, 0.0, 0.4833, 0.0, 0.4481, 0.0, 0.657, 0.0, 0.5437, 0.0, 0.4833, 0.0, 0.6173, 0.0, 0.5437, 0.0, 0.657, 0.0, 0.6173, 0.0, 0.5759, 0.0, 0.5437, 0.0, 0.5933, 0.0, 0.5759, 0.0, 0.6173, 0.0, 0.5933, 0.0, 0.5902, 0.0, 0.5759, 0.0, 0.9649, 0.0, 0.9364, 0.0, 0.3146, 0.0, 0.9649, 0.0, 0.3146, 0.0, 0.3441, 0.0, 0.93, 0.0, 0.9649, 0.0, 0.3441, 0.0, 0.93, 0.0, 0.3441, 0.0, 0.3678, 0.0, 0.8817, 0.0, 0.93, 0.0, 0.8508, 0.0, 0.8508, 0.0, 0.93, 0.0, 0.3678, 0.0, 0.8508, 0.0, 0.3678, 0.0, 0.3923, 0.0, 0.8184, 0.0, 0.8508, 0.0, 0.3923, 0.0, 0.7907, 0.0, 0.8184, 0.0, 0.3923, 0.0, 0.7907, 0.0, 0.3923, 0.0, 0.4178, 0.0, 0.757, 0.0, 0.7907, 0.0, 0.4178, 0.0, 0.757, 0.0, 0.4178, 0.0, 0.4469, 0.0, 0.7165, 0.0, 0.757, 0.0, 0.4469, 0.0, 0.6564, 0.0, 0.7165, 0.0, 0.4469, 0.0, 0.6564, 0.0, 0.4469, 0.0, 0.4817, 0.0, 0.6564, 0.0, 0.4817, 0.0, 0.5426, 0.0, 0.6164, 0.0, 0.6564, 0.0, 0.5426, 0.0, 0.6164, 0.0, 0.5426, 0.0, 0.5751, 0.0, 0.5933, 0.0, 0.6164, 0.0, 0.5751, 0.0, 0.5933, 0.0, 0.5751, 0.0, 0.5902, 0.0, 0.3146, 0.0, 0.9364, 0.0, 0.9008, 0.0, 0.3156, 0.0, 0.5902, 0.0, 0.5902, 0.0, 0.5933, 0.0, 0.5933, 0.0, 0.5902, 0.0, 0.5902, 0.0, 0.5902, 0.0, 0.5902, 0.0, 0.5933, 0.0, 0.5933, 0.0, 0.5902, 0.0, 0.5902, 0.0, 0.5933, 0.0, 0.5902, 0.0, 0.5902, 0.0, 0.5933, 0.0, 0.895, 0.0, 0.9266, 0.0, 0.9245, 0.0, 0.8581, 0.0, 0.895, 0.0, 0.8817, 0.0, 0.7372, 0.0, 0.7662, 0.0, 0.757, 0.0, 0.4178, 0.0, 0.3923, 0.0, 0.3932, 0.0, 0.4188, 0.0, 0.7165, 0.0, 0.6564, 0.0, 0.657, 0.0, 0.7372, 0.0, 0.7907, 0.0, 0.757, 0.0, 0.7662, 0.0, 0.7916, 0.0, 0.5751, 0.0, 0.5426, 0.0, 0.5437, 0.0, 0.5759, 0.0, 0.895, 0.0, 0.9245, 0.0, 0.8817, 0.0, 0.4817, 0.0, 0.4469, 0.0, 0.4481, 0.0, 0.4833, 0.0, 0.9364, 0.0, 0.9649, 0.0, 0.9659, 0.0, 0.9008, 0.0, 0.6164, 0.0, 0.5933, 0.0, 0.5933, 0.0, 0.6173, 0.0, 0.8581, 0.0, 0.8817, 0.0, 0.8508, 0.0, 0.5933, 0.0, 0.5933, 0.0, 0.5933, 0.0, 0.5933, 0.0, 0.5902, 0.0, 0.5751, 0.0, 0.5759, 0.0, 0.5902, 0.0, 0.3441, 0.0, 0.3146, 0.0, 0.3156, 0.0, 0.3451, 0.0, 0.3923, 0.0, 0.3678, 0.0, 0.3688, 0.0, 0.3932, 0.0, 0.4469, 0.0, 0.4178, 0.0, 0.4188, 0.0, 0.4481, 0.0, 0.8508, 0.0, 0.8184, 0.0, 0.8194, 0.0, 0.8581, 0.0, 0.7372, 0.0, 0.757, 0.0, 0.7165, 0.0, 0.5426, 0.0, 0.4817, 0.0, 0.4833, 0.0, 0.5437, 0.0, 0.9649, 0.0, 0.93, 0.0, 0.9305, 0.0, 0.9659, 0.0, 0.6564, 0.0, 0.6164, 0.0, 0.6173, 0.0, 0.657, 0.0, 0.3678, 0.0, 0.3441, 0.0, 0.3451, 0.0, 0.3688, 0.0, 0.8184, 0.0, 0.7907, 0.0, 0.7916, 0.0, 0.8194, 0.0, 0.9245, 0.0, 0.9261, 0.0, 0.9268, 0.0, 0.9285, 0.0, 0.93, 0.0, 0.8817, 0.0, 0.9266, 0.0, 0.895, 0.0, 0.9305, 0.0, 0.9294, 0.0, 0.9282, 0.0, 0.9277, 0.0, 0.9261, 0.0, 0.9277, 0.0, 0.9282, 0.0, 0.9268, 0.0, 0.9268, 0.0, 0.9282, 0.0, 0.9294, 0.0, 0.9285, 0.0, 0.93, 0.0, 0.9285, 0.0, 0.9294, 0.0, 0.9305, 0.0])
me_text.materials.append(mat_easycolor)
me_text.materials.append(mat_material_002)
me_text.use_remesh_fix_poles = True
me_text.use_remesh_preserve_attributes = False
me_text.update()
me_quest_normal = bpy.data.meshes.new('quest_normal')
me_quest_normal.from_pydata([(4.902e-07, 1.703e-07, -1.0), (-0.001112, 0.8944, -0.4472), (0.8503, 0.2774, -0.4472), (0.5266, -0.723, -0.4472), (-0.5248, -0.7242, -0.4472), (-0.851, 0.2753, -0.4472), (0.8506, 0.2764, 0.4472), (0.5257, -0.7236, 0.4472), (-0.5257, -0.7236, 0.4472), (-0.8506, 0.2764, 0.4472), (-5.96e-08, 0.8944, 0.4472), (4.967e-09, 4.967e-09, 1.0), (-0.5375, -0.5375, 1.849), (-0.5375, 0.5375, 1.849), (0.5375, -0.5375, 1.849), (0.5375, 0.5375, 1.849), (-0.5861, -0.5861, 7.623), (-0.9902, -0.9902, 6.731), (-0.5861, 0.5861, 7.623), (-0.9902, 0.9902, 6.731), (0.5861, -0.5861, 7.623), (0.9902, -0.9902, 6.731), (0.5861, 0.5861, 7.623), (0.9902, 0.9902, 6.731), (6.375e-07, 2.239e-07, -1.298), (-0.001443, 1.161, -0.5804), (1.103, 0.3601, -0.5804), (0.6834, -0.9382, -0.5804), (-0.6811, -0.9399, -0.5804), (-1.104, 0.3573, -0.5804), (1.104, 0.3587, 0.5804), (0.6822, -0.939, 0.5804), (-0.6822, -0.939, 0.5804), (-1.104, 0.3587, 0.5804), (-7.6e-08, 1.161, 0.5804), (7.802e-09, 9.28e-09, 1.298), (-0.6921, -0.6921, 1.483), (-0.6921, 0.6921, 1.483), (0.6921, -0.6921, 1.483), (0.6921, 0.6921, 1.483), (-0.7546, -0.7546, 7.908), (-1.275, -1.275, 6.76), (-0.7546, 0.7546, 7.908), (-1.275, 1.275, 6.76), (0.7546, -0.7546, 7.908), (1.275, -1.275, 6.76), (0.7546, 0.7546, 7.908), (1.275, 1.275, 6.76)], [], [(0, 1, 2), (1, 0, 5), (0, 2, 3), (0, 3, 4), (0, 4, 5), (1, 5, 10), (2, 1, 6), (3, 2, 7), (4, 3, 8), (5, 4, 9), (1, 10, 6), (2, 6, 7), (3, 7, 8), (4, 8, 9), (5, 9, 10), (6, 10, 11), (7, 6, 11), (8, 7, 11), (9, 8, 11), (10, 9, 11), (22, 18, 16, 20), (15, 23, 21, 14), (12, 17, 19, 13), (13, 15, 14, 12), (13, 19, 23, 15), (16, 18, 19, 17), (18, 22, 23, 19), (22, 20, 21, 23), (20, 16, 17, 21), (14, 21, 17, 12), (24, 26, 25), (25, 29, 24), (24, 27, 26), (24, 28, 27), (24, 29, 28), (25, 34, 29), (26, 30, 25), (27, 31, 26), (28, 32, 27), (29, 33, 28), (25, 30, 34), (26, 31, 30), (27, 32, 31), (28, 33, 32), (29, 34, 33), (30, 35, 34), (31, 35, 30), (32, 35, 31), (33, 35, 32), (34, 35, 33), (46, 44, 40, 42), (39, 38, 45, 47), (36, 37, 43, 41), (37, 36, 38, 39), (37, 39, 47, 43), (40, 41, 43, 42), (42, 43, 47, 46), (46, 47, 45, 44), (44, 45, 41, 40), (38, 36, 41, 45)])
me_quest_normal.polygons.foreach_set('material_index', [0, 0, 0, 0, 0, 0, 0, 0, 0, 0, 0, 0, 0, 0, 0, 0, 0, 0, 0, 0, 0, 0, 0, 0, 0, 0, 0, 0, 0, 0, 1, 1, 1, 1, 1, 1, 1, 1, 1, 1, 1, 1, 1, 1, 1, 1, 1, 1, 1, 1, 1, 1, 1, 1, 1, 1, 1, 1, 1, 1])
_uv = me_quest_normal.uv_layers.new(name='UVMap')
_uv.uv.foreach_set('vector', [0.1818, 0.0, 0.2727, 0.1575, 0.09091, 0.1575, 0.2727, 0.1575, 0.3636, 0.0, 0.4545, 0.1575, 0.9091, 0.0, 1.0, 0.1575, 0.8182, 0.1575, 0.7273, 0.0, 0.8182, 0.1575, 0.6364, 0.1575, 0.5455, 0.0, 0.6364, 0.1575, 0.4545, 0.1575, 0.2727, 0.1575, 0.4545, 0.1575, 0.3636, 0.3149, 0.09091, 0.1575, 0.2727, 0.1575, 0.1818, 0.3149, 0.8182, 0.1575, 1.0, 0.1575, 0.9091, 0.3149, 0.6364, 0.1575, 0.8182, 0.1575, 0.7273, 0.3149, 0.4545, 0.1575, 0.6364, 0.1575, 0.5455, 0.3149, 0.2727, 0.1575, 0.3636, 0.3149, 0.1818, 0.3149, 0.09091, 0.1575, 0.1818, 0.3149, 0.0, 0.3149, 0.8182, 0.1575, 0.9091, 0.3149, 0.7273, 0.3149, 0.6364, 0.1575, 0.7273, 0.3149, 0.5455, 0.3149, 0.4545, 0.1575, 0.5455, 0.3149, 0.3636, 0.3149, 0.1818, 0.3149, 0.3636, 0.3149, 0.2727, 0.4724, 0.0, 0.3149, 0.1818, 0.3149, 0.09091, 0.4724, 0.7273, 0.3149, 0.9091, 0.3149, 0.8182, 0.4724, 0.5455, 0.3149, 0.7273, 0.3149, 0.6364, 0.4724, 0.3636, 0.3149, 0.5455, 0.3149, 0.4545, 0.4724, 0.6813, 0.5563, 0.8187, 0.5563, 0.8187, 0.6937, 0.6813, 0.6937, 0.375, 0.5, 0.5767, 0.5, 0.5767, 0.75, 0.375, 0.75, 0.375, 0.0, 0.5767, 0.0, 0.5767, 0.25, 0.375, 0.25, 0.125, 0.5, 0.375, 0.5, 0.375, 0.75, 0.125, 0.75, 0.375, 0.25, 0.5767, 0.25, 0.5767, 0.5, 0.375, 0.5, 0.8187, 0.6937, 0.8187, 0.5563, 0.8993, 0.5089, 0.8993, 0.7411, 0.8187, 0.5563, 0.6813, 0.5563, 0.6339, 0.4757, 0.8661, 0.4757, 0.6813, 0.5563, 0.6813, 0.6937, 0.5767, 0.75, 0.5767, 0.5, 0.6813, 0.6937, 0.8187, 0.6937, 0.8661, 0.7743, 0.6339, 0.7743, 0.375, 0.75, 0.5767, 0.75, 0.5767, 1.0, 0.375, 1.0, 0.1818, 0.0, 0.09091, 0.1575, 0.2727, 0.1575, 0.2727, 0.1575, 0.4545, 0.1575, 0.3636, 0.0, 0.9091, 0.0, 0.8182, 0.1575, 1.0, 0.1575, 0.7273, 0.0, 0.6364, 0.1575, 0.8182, 0.1575, 0.5455, 0.0, 0.4545, 0.1575, 0.6364, 0.1575, 0.2727, 0.1575, 0.3636, 0.3149, 0.4545, 0.1575, 0.09091, 0.1575, 0.1818, 0.3149, 0.2727, 0.1575, 0.8182, 0.1575, 0.9091, 0.3149, 1.0, 0.1575, 0.6364, 0.1575, 0.7273, 0.3149, 0.8182, 0.1575, 0.4545, 0.1575, 0.5455, 0.3149, 0.6364, 0.1575, 0.2727, 0.1575, 0.1818, 0.3149, 0.3636, 0.3149, 0.09091, 0.1575, 0.0, 0.3149, 0.1818, 0.3149, 0.8182, 0.1575, 0.7273, 0.3149, 0.9091, 0.3149, 0.6364, 0.1575, 0.5455, 0.3149, 0.7273, 0.3149, 0.4545, 0.1575, 0.3636, 0.3149, 0.5455, 0.3149, 0.1818, 0.3149, 0.2727, 0.4724, 0.3636, 0.3149, 0.0, 0.3149, 0.09091, 0.4724, 0.1818, 0.3149, 0.7273, 0.3149, 0.8182, 0.4724, 0.9091, 0.3149, 0.5455, 0.3149, 0.6364, 0.4724, 0.7273, 0.3149, 0.3636, 0.3149, 0.4545, 0.4724, 0.5455, 0.3149, 0.6813, 0.5563, 0.6813, 0.6937, 0.8187, 0.6937, 0.8187, 0.5563, 0.375, 0.5, 0.375, 0.75, 0.5767, 0.75, 0.5767, 0.5, 0.375, 0.0, 0.375, 0.25, 0.5767, 0.25, 0.5767, 0.0, 0.125, 0.5, 0.125, 0.75, 0.375, 0.75, 0.375, 0.5, 0.375, 0.25, 0.375, 0.5, 0.5767, 0.5, 0.5767, 0.25, 0.8187, 0.6937, 0.8993, 0.7411, 0.8993, 0.5089, 0.8187, 0.5563, 0.8187, 0.5563, 0.8661, 0.4757, 0.6339, 0.4757, 0.6813, 0.5563, 0.6813, 0.5563, 0.5767, 0.5, 0.5767, 0.75, 0.6813, 0.6937, 0.6813, 0.6937, 0.6339, 0.7743, 0.8661, 0.7743, 0.8187, 0.6937, 0.375, 0.75, 0.375, 1.0, 0.5767, 1.0, 0.5767, 0.75])
me_quest_normal.materials.append(mat_normalcolor)
me_quest_normal.materials.append(mat_material_005)
me_quest_normal.use_remesh_fix_poles = True
me_quest_normal.use_remesh_preserve_attributes = False
me_quest_normal.update()
me_quest_hard = bpy.data.meshes.new('quest_hard')
me_quest_hard.from_pydata([(4.902e-07, 1.703e-07, -1.0), (-0.001112, 0.8944, -0.4472), (0.8503, 0.2774, -0.4472), (0.5266, -0.723, -0.4472), (-0.5248, -0.7242, -0.4472), (-0.851, 0.2753, -0.4472), (0.8506, 0.2764, 0.4472), (0.5257, -0.7236, 0.4472), (-0.5257, -0.7236, 0.4472), (-0.8506, 0.2764, 0.4472), (-5.96e-08, 0.8944, 0.4472), (4.967e-09, 4.967e-09, 1.0), (-0.5375, -0.5375, 1.849), (-0.5375, 0.5375, 1.849), (0.5375, -0.5375, 1.849), (0.5375, 0.5375, 1.849), (-0.5861, -0.5861, 7.623), (-0.9902, -0.9902, 6.731), (-0.5861, 0.5861, 7.623), (-0.9902, 0.9902, 6.731), (0.5861, -0.5861, 7.623), (0.9902, -0.9902, 6.731), (0.5861, 0.5861, 7.623), (0.9902, 0.9902, 6.731), (6.375e-07, 2.239e-07, -1.298), (-0.001443, 1.161, -0.5804), (1.103, 0.3601, -0.5804), (0.6834, -0.9382, -0.5804), (-0.6811, -0.9399, -0.5804), (-1.104, 0.3573, -0.5804), (1.104, 0.3587, 0.5804), (0.6822, -0.939, 0.5804), (-0.6822, -0.939, 0.5804), (-1.104, 0.3587, 0.5804), (-7.6e-08, 1.161, 0.5804), (7.802e-09, 9.28e-09, 1.298), (-0.6921, -0.6921, 1.483), (-0.6921, 0.6921, 1.483), (0.6921, -0.6921, 1.483), (0.6921, 0.6921, 1.483), (-0.7546, -0.7546, 7.908), (-1.275, -1.275, 6.76), (-0.7546, 0.7546, 7.908), (-1.275, 1.275, 6.76), (0.7546, -0.7546, 7.908), (1.275, -1.275, 6.76), (0.7546, 0.7546, 7.908), (1.275, 1.275, 6.76)], [], [(0, 1, 2), (1, 0, 5), (0, 2, 3), (0, 3, 4), (0, 4, 5), (1, 5, 10), (2, 1, 6), (3, 2, 7), (4, 3, 8), (5, 4, 9), (1, 10, 6), (2, 6, 7), (3, 7, 8), (4, 8, 9), (5, 9, 10), (6, 10, 11), (7, 6, 11), (8, 7, 11), (9, 8, 11), (10, 9, 11), (22, 18, 16, 20), (15, 23, 21, 14), (12, 17, 19, 13), (13, 15, 14, 12), (13, 19, 23, 15), (16, 18, 19, 17), (18, 22, 23, 19), (22, 20, 21, 23), (20, 16, 17, 21), (14, 21, 17, 12), (24, 26, 25), (25, 29, 24), (24, 27, 26), (24, 28, 27), (24, 29, 28), (25, 34, 29), (26, 30, 25), (27, 31, 26), (28, 32, 27), (29, 33, 28), (25, 30, 34), (26, 31, 30), (27, 32, 31), (28, 33, 32), (29, 34, 33), (30, 35, 34), (31, 35, 30), (32, 35, 31), (33, 35, 32), (34, 35, 33), (46, 44, 40, 42), (39, 38, 45, 47), (36, 37, 43, 41), (37, 36, 38, 39), (37, 39, 47, 43), (40, 41, 43, 42), (42, 43, 47, 46), (46, 47, 45, 44), (44, 45, 41, 40), (38, 36, 41, 45)])
me_quest_hard.polygons.foreach_set('material_index', [0, 0, 0, 0, 0, 0, 0, 0, 0, 0, 0, 0, 0, 0, 0, 0, 0, 0, 0, 0, 0, 0, 0, 0, 0, 0, 0, 0, 0, 0, 1, 1, 1, 1, 1, 1, 1, 1, 1, 1, 1, 1, 1, 1, 1, 1, 1, 1, 1, 1, 1, 1, 1, 1, 1, 1, 1, 1, 1, 1])
_uv = me_quest_hard.uv_layers.new(name='UVMap')
_uv.uv.foreach_set('vector', [0.1818, 0.0, 0.2727, 0.1575, 0.09091, 0.1575, 0.2727, 0.1575, 0.3636, 0.0, 0.4545, 0.1575, 0.9091, 0.0, 1.0, 0.1575, 0.8182, 0.1575, 0.7273, 0.0, 0.8182, 0.1575, 0.6364, 0.1575, 0.5455, 0.0, 0.6364, 0.1575, 0.4545, 0.1575, 0.2727, 0.1575, 0.4545, 0.1575, 0.3636, 0.3149, 0.09091, 0.1575, 0.2727, 0.1575, 0.1818, 0.3149, 0.8182, 0.1575, 1.0, 0.1575, 0.9091, 0.3149, 0.6364, 0.1575, 0.8182, 0.1575, 0.7273, 0.3149, 0.4545, 0.1575, 0.6364, 0.1575, 0.5455, 0.3149, 0.2727, 0.1575, 0.3636, 0.3149, 0.1818, 0.3149, 0.09091, 0.1575, 0.1818, 0.3149, 0.0, 0.3149, 0.8182, 0.1575, 0.9091, 0.3149, 0.7273, 0.3149, 0.6364, 0.1575, 0.7273, 0.3149, 0.5455, 0.3149, 0.4545, 0.1575, 0.5455, 0.3149, 0.3636, 0.3149, 0.1818, 0.3149, 0.3636, 0.3149, 0.2727, 0.4724, 0.0, 0.3149, 0.1818, 0.3149, 0.09091, 0.4724, 0.7273, 0.3149, 0.9091, 0.3149, 0.8182, 0.4724, 0.5455, 0.3149, 0.7273, 0.3149, 0.6364, 0.4724, 0.3636, 0.3149, 0.5455, 0.3149, 0.4545, 0.4724, 0.6813, 0.5563, 0.8187, 0.5563, 0.8187, 0.6937, 0.6813, 0.6937, 0.375, 0.5, 0.5767, 0.5, 0.5767, 0.75, 0.375, 0.75, 0.375, 0.0, 0.5767, 0.0, 0.5767, 0.25, 0.375, 0.25, 0.125, 0.5, 0.375, 0.5, 0.375, 0.75, 0.125, 0.75, 0.375, 0.25, 0.5767, 0.25, 0.5767, 0.5, 0.375, 0.5, 0.8187, 0.6937, 0.8187, 0.5563, 0.8993, 0.5089, 0.8993, 0.7411, 0.8187, 0.5563, 0.6813, 0.5563, 0.6339, 0.4757, 0.8661, 0.4757, 0.6813, 0.5563, 0.6813, 0.6937, 0.5767, 0.75, 0.5767, 0.5, 0.6813, 0.6937, 0.8187, 0.6937, 0.8661, 0.7743, 0.6339, 0.7743, 0.375, 0.75, 0.5767, 0.75, 0.5767, 1.0, 0.375, 1.0, 0.1818, 0.0, 0.09091, 0.1575, 0.2727, 0.1575, 0.2727, 0.1575, 0.4545, 0.1575, 0.3636, 0.0, 0.9091, 0.0, 0.8182, 0.1575, 1.0, 0.1575, 0.7273, 0.0, 0.6364, 0.1575, 0.8182, 0.1575, 0.5455, 0.0, 0.4545, 0.1575, 0.6364, 0.1575, 0.2727, 0.1575, 0.3636, 0.3149, 0.4545, 0.1575, 0.09091, 0.1575, 0.1818, 0.3149, 0.2727, 0.1575, 0.8182, 0.1575, 0.9091, 0.3149, 1.0, 0.1575, 0.6364, 0.1575, 0.7273, 0.3149, 0.8182, 0.1575, 0.4545, 0.1575, 0.5455, 0.3149, 0.6364, 0.1575, 0.2727, 0.1575, 0.1818, 0.3149, 0.3636, 0.3149, 0.09091, 0.1575, 0.0, 0.3149, 0.1818, 0.3149, 0.8182, 0.1575, 0.7273, 0.3149, 0.9091, 0.3149, 0.6364, 0.1575, 0.5455, 0.3149, 0.7273, 0.3149, 0.4545, 0.1575, 0.3636, 0.3149, 0.5455, 0.3149, 0.1818, 0.3149, 0.2727, 0.4724, 0.3636, 0.3149, 0.0, 0.3149, 0.09091, 0.4724, 0.1818, 0.3149, 0.7273, 0.3149, 0.8182, 0.4724, 0.9091, 0.3149, 0.5455, 0.3149, 0.6364, 0.4724, 0.7273, 0.3149, 0.3636, 0.3149, 0.4545, 0.4724, 0.5455, 0.3149, 0.6813, 0.5563, 0.6813, 0.6937, 0.8187, 0.6937, 0.8187, 0.5563, 0.375, 0.5, 0.375, 0.75, 0.5767, 0.75, 0.5767, 0.5, 0.375, 0.0, 0.375, 0.25, 0.5767, 0.25, 0.5767, 0.0, 0.125, 0.5, 0.125, 0.75, 0.375, 0.75, 0.375, 0.5, 0.375, 0.25, 0.375, 0.5, 0.5767, 0.5, 0.5767, 0.25, 0.8187, 0.6937, 0.8993, 0.7411, 0.8993, 0.5089, 0.8187, 0.5563, 0.8187, 0.5563, 0.8661, 0.4757, 0.6339, 0.4757, 0.6813, 0.5563, 0.6813, 0.5563, 0.5767, 0.5, 0.5767, 0.75, 0.6813, 0.6937, 0.6813, 0.6937, 0.6339, 0.7743, 0.8661, 0.7743, 0.8187, 0.6937, 0.375, 0.75, 0.375, 1.0, 0.5767, 1.0, 0.5767, 0.75])
me_quest_hard.materials.append(mat_hardcolor)
me_quest_hard.materials.append(mat_material_006)
me_quest_hard.use_remesh_fix_poles = True
me_quest_hard.use_remesh_preserve_attributes = False
me_quest_hard.update()
me_quest_impossible = bpy.data.meshes.new('quest_impossible')
me_quest_impossible.from_pydata([(4.902e-07, 1.703e-07, -1.0), (-0.001112, 0.8944, -0.4472), (0.8503, 0.2774, -0.4472), (0.5266, -0.723, -0.4472), (-0.5248, -0.7242, -0.4472), (-0.851, 0.2753, -0.4472), (0.8506, 0.2764, 0.4472), (0.5257, -0.7236, 0.4472), (-0.5257, -0.7236, 0.4472), (-0.8506, 0.2764, 0.4472), (-5.96e-08, 0.8944, 0.4472), (4.967e-09, 4.967e-09, 1.0), (-0.5375, -0.5375, 1.849), (-0.5375, 0.5375, 1.849), (0.5375, -0.5375, 1.849), (0.5375, 0.5375, 1.849), (-0.5861, -0.5861, 7.623), (-0.9902, -0.9902, 6.731), (-0.5861, 0.5861, 7.623), (-0.9902, 0.9902, 6.731), (0.5861, -0.5861, 7.623), (0.9902, -0.9902, 6.731), (0.5861, 0.5861, 7.623), (0.9902, 0.9902, 6.731), (6.375e-07, 2.239e-07, -1.298), (-0.001443, 1.161, -0.5804), (1.103, 0.3601, -0.5804), (0.6834, -0.9382, -0.5804), (-0.6811, -0.9399, -0.5804), (-1.104, 0.3573, -0.5804), (1.104, 0.3587, 0.5804), (0.6822, -0.939, 0.5804), (-0.6822, -0.939, 0.5804), (-1.104, 0.3587, 0.5804), (-7.6e-08, 1.161, 0.5804), (7.802e-09, 9.28e-09, 1.298), (-0.6921, -0.6921, 1.483), (-0.6921, 0.6921, 1.483), (0.6921, -0.6921, 1.483), (0.6921, 0.6921, 1.483), (-0.7546, -0.7546, 7.908), (-1.275, -1.275, 6.76), (-0.7546, 0.7546, 7.908), (-1.275, 1.275, 6.76), (0.7546, -0.7546, 7.908), (1.275, -1.275, 6.76), (0.7546, 0.7546, 7.908), (1.275, 1.275, 6.76)], [], [(0, 1, 2), (1, 0, 5), (0, 2, 3), (0, 3, 4), (0, 4, 5), (1, 5, 10), (2, 1, 6), (3, 2, 7), (4, 3, 8), (5, 4, 9), (1, 10, 6), (2, 6, 7), (3, 7, 8), (4, 8, 9), (5, 9, 10), (6, 10, 11), (7, 6, 11), (8, 7, 11), (9, 8, 11), (10, 9, 11), (22, 18, 16, 20), (15, 23, 21, 14), (12, 17, 19, 13), (13, 15, 14, 12), (13, 19, 23, 15), (16, 18, 19, 17), (18, 22, 23, 19), (22, 20, 21, 23), (20, 16, 17, 21), (14, 21, 17, 12), (24, 26, 25), (25, 29, 24), (24, 27, 26), (24, 28, 27), (24, 29, 28), (25, 34, 29), (26, 30, 25), (27, 31, 26), (28, 32, 27), (29, 33, 28), (25, 30, 34), (26, 31, 30), (27, 32, 31), (28, 33, 32), (29, 34, 33), (30, 35, 34), (31, 35, 30), (32, 35, 31), (33, 35, 32), (34, 35, 33), (46, 44, 40, 42), (39, 38, 45, 47), (36, 37, 43, 41), (37, 36, 38, 39), (37, 39, 47, 43), (40, 41, 43, 42), (42, 43, 47, 46), (46, 47, 45, 44), (44, 45, 41, 40), (38, 36, 41, 45)])
me_quest_impossible.polygons.foreach_set('material_index', [0, 0, 0, 0, 0, 0, 0, 0, 0, 0, 0, 0, 0, 0, 0, 0, 0, 0, 0, 0, 0, 0, 0, 0, 0, 0, 0, 0, 0, 0, 1, 1, 1, 1, 1, 1, 1, 1, 1, 1, 1, 1, 1, 1, 1, 1, 1, 1, 1, 1, 1, 1, 1, 1, 1, 1, 1, 1, 1, 1])
_uv = me_quest_impossible.uv_layers.new(name='UVMap')
_uv.uv.foreach_set('vector', [0.1818, 0.0, 0.2727, 0.1575, 0.09091, 0.1575, 0.2727, 0.1575, 0.3636, 0.0, 0.4545, 0.1575, 0.9091, 0.0, 1.0, 0.1575, 0.8182, 0.1575, 0.7273, 0.0, 0.8182, 0.1575, 0.6364, 0.1575, 0.5455, 0.0, 0.6364, 0.1575, 0.4545, 0.1575, 0.2727, 0.1575, 0.4545, 0.1575, 0.3636, 0.3149, 0.09091, 0.1575, 0.2727, 0.1575, 0.1818, 0.3149, 0.8182, 0.1575, 1.0, 0.1575, 0.9091, 0.3149, 0.6364, 0.1575, 0.8182, 0.1575, 0.7273, 0.3149, 0.4545, 0.1575, 0.6364, 0.1575, 0.5455, 0.3149, 0.2727, 0.1575, 0.3636, 0.3149, 0.1818, 0.3149, 0.09091, 0.1575, 0.1818, 0.3149, 0.0, 0.3149, 0.8182, 0.1575, 0.9091, 0.3149, 0.7273, 0.3149, 0.6364, 0.1575, 0.7273, 0.3149, 0.5455, 0.3149, 0.4545, 0.1575, 0.5455, 0.3149, 0.3636, 0.3149, 0.1818, 0.3149, 0.3636, 0.3149, 0.2727, 0.4724, 0.0, 0.3149, 0.1818, 0.3149, 0.09091, 0.4724, 0.7273, 0.3149, 0.9091, 0.3149, 0.8182, 0.4724, 0.5455, 0.3149, 0.7273, 0.3149, 0.6364, 0.4724, 0.3636, 0.3149, 0.5455, 0.3149, 0.4545, 0.4724, 0.6813, 0.5563, 0.8187, 0.5563, 0.8187, 0.6937, 0.6813, 0.6937, 0.375, 0.5, 0.5767, 0.5, 0.5767, 0.75, 0.375, 0.75, 0.375, 0.0, 0.5767, 0.0, 0.5767, 0.25, 0.375, 0.25, 0.125, 0.5, 0.375, 0.5, 0.375, 0.75, 0.125, 0.75, 0.375, 0.25, 0.5767, 0.25, 0.5767, 0.5, 0.375, 0.5, 0.8187, 0.6937, 0.8187, 0.5563, 0.8993, 0.5089, 0.8993, 0.7411, 0.8187, 0.5563, 0.6813, 0.5563, 0.6339, 0.4757, 0.8661, 0.4757, 0.6813, 0.5563, 0.6813, 0.6937, 0.5767, 0.75, 0.5767, 0.5, 0.6813, 0.6937, 0.8187, 0.6937, 0.8661, 0.7743, 0.6339, 0.7743, 0.375, 0.75, 0.5767, 0.75, 0.5767, 1.0, 0.375, 1.0, 0.1818, 0.0, 0.09091, 0.1575, 0.2727, 0.1575, 0.2727, 0.1575, 0.4545, 0.1575, 0.3636, 0.0, 0.9091, 0.0, 0.8182, 0.1575, 1.0, 0.1575, 0.7273, 0.0, 0.6364, 0.1575, 0.8182, 0.1575, 0.5455, 0.0, 0.4545, 0.1575, 0.6364, 0.1575, 0.2727, 0.1575, 0.3636, 0.3149, 0.4545, 0.1575, 0.09091, 0.1575, 0.1818, 0.3149, 0.2727, 0.1575, 0.8182, 0.1575, 0.9091, 0.3149, 1.0, 0.1575, 0.6364, 0.1575, 0.7273, 0.3149, 0.8182, 0.1575, 0.4545, 0.1575, 0.5455, 0.3149, 0.6364, 0.1575, 0.2727, 0.1575, 0.1818, 0.3149, 0.3636, 0.3149, 0.09091, 0.1575, 0.0, 0.3149, 0.1818, 0.3149, 0.8182, 0.1575, 0.7273, 0.3149, 0.9091, 0.3149, 0.6364, 0.1575, 0.5455, 0.3149, 0.7273, 0.3149, 0.4545, 0.1575, 0.3636, 0.3149, 0.5455, 0.3149, 0.1818, 0.3149, 0.2727, 0.4724, 0.3636, 0.3149, 0.0, 0.3149, 0.09091, 0.4724, 0.1818, 0.3149, 0.7273, 0.3149, 0.8182, 0.4724, 0.9091, 0.3149, 0.5455, 0.3149, 0.6364, 0.4724, 0.7273, 0.3149, 0.3636, 0.3149, 0.4545, 0.4724, 0.5455, 0.3149, 0.6813, 0.5563, 0.6813, 0.6937, 0.8187, 0.6937, 0.8187, 0.5563, 0.375, 0.5, 0.375, 0.75, 0.5767, 0.75, 0.5767, 0.5, 0.375, 0.0, 0.375, 0.25, 0.5767, 0.25, 0.5767, 0.0, 0.125, 0.5, 0.125, 0.75, 0.375, 0.75, 0.375, 0.5, 0.375, 0.25, 0.375, 0.5, 0.5767, 0.5, 0.5767, 0.25, 0.8187, 0.6937, 0.8993, 0.7411, 0.8993, 0.5089, 0.8187, 0.5563, 0.8187, 0.5563, 0.8661, 0.4757, 0.6339, 0.4757, 0.6813, 0.5563, 0.6813, 0.5563, 0.5767, 0.5, 0.5767, 0.75, 0.6813, 0.6937, 0.6813, 0.6937, 0.6339, 0.7743, 0.8661, 0.7743, 0.8187, 0.6937, 0.375, 0.75, 0.375, 1.0, 0.5767, 1.0, 0.5767, 0.75])
me_quest_impossible.materials.append(mat_impossiblecolor)
me_quest_impossible.materials.append(mat_material_007)
me_quest_impossible.use_remesh_fix_poles = True
me_quest_impossible.use_remesh_preserve_attributes = False
me_quest_impossible.update()

# ---- objects
ob_quest_easy = bpy.data.objects.new('quest_easy', me_quest_easy)
ob_complete = bpy.data.objects.new('complete', me_text)
ob_quest_normal = bpy.data.objects.new('quest_normal', me_quest_normal)
ob_quest_hard = bpy.data.objects.new('quest_hard', me_quest_hard)
ob_quest_impossible = bpy.data.objects.new('quest_impossible', me_quest_impossible)

# ---- transforms, parenting, visibility, modifiers, constraints
ob_quest_easy.location = (0.0, -3.0, 0.0)
ob_complete.location = (0.0, 3.0, 0.0)
ob_complete.rotation_euler = (1.571, -0.0, 1.571)
ob_complete.scale = (10.68, 10.68, 10.68)
ob_quest_normal.location = (0.0, -3.0, 0.0)
ob_quest_hard.location = (0.0, -3.0, 0.0)
ob_quest_impossible.location = (0.0, -3.0, 0.0)

# ---- collection membership
col_collection.objects.link(ob_quest_easy)
col_collection.objects.link(ob_complete)
col_collection.objects.link(ob_quest_normal)
col_collection.objects.link(ob_quest_hard)
col_collection.objects.link(ob_quest_impossible)

# ---- scene / render settings (as saved in the file)
scene.frame_start = 1; scene.frame_end = 250; scene.frame_set(1)
scene.render.engine = 'BLENDER_EEVEE_NEXT'
scene.cycles.sampling_pattern = 'TABULATED_SOBOL'
scene.cycles.use_light_tree = False
scene.view_settings.view_transform = 'Filmic'
bpy.context.view_layer.update()

# ---- added for rendering (the .blend has no active camera and no usable light): camera, sun
cam_auto = bpy.data.cameras.new('AutoCamera')
cam_auto.lens = 50.0
cam_auto.sensor_width = 36.0
cam_auto.clip_end = 1000.0
ob_auto_camera = bpy.data.objects.new('AutoCamera', cam_auto)
scene.collection.objects.link(ob_auto_camera)
ob_auto_camera.location = (12.2864, -14.3991, 13.0913)
ob_auto_camera.rotation_euler = (1.09748, -7.21219e-08, 0.694738)
scene.camera = ob_auto_camera
light_auto_sun = bpy.data.lights.new('AutoSun', 'SUN')
light_auto_sun.energy = 3.0
light_auto_sun.angle = 0.0523599
ob_auto_sun = bpy.data.objects.new('AutoSun', light_auto_sun)
scene.collection.objects.link(ob_auto_sun)
ob_auto_sun.rotation_euler = (0.872665, 0.174533, 0.523599)
bpy.context.view_layer.update()
